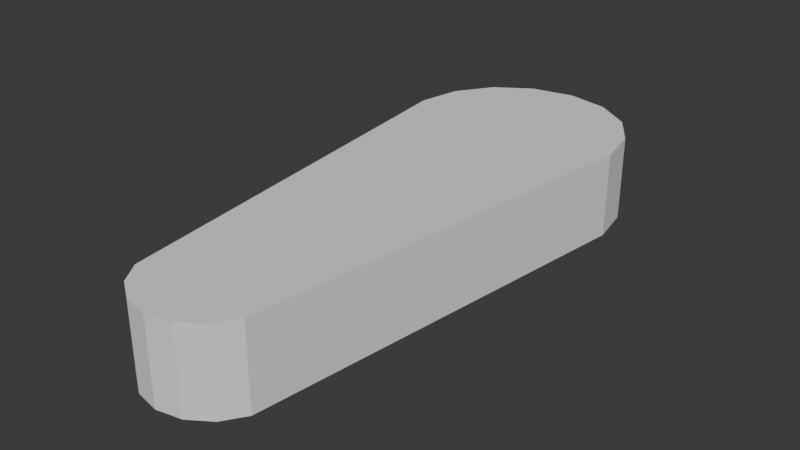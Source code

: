 # Source: ViolinCase.blend  (saved by Blender 4.2.66; exported with 4.5.12 LTS)
import bpy
from mathutils import Matrix  # noqa: F401  (used for matrix-valued properties, if any)

bpy.ops.wm.read_factory_settings(use_empty=True)
scene = bpy.context.scene
scene.name = 'Scene'

# ---- collections
col_collection = bpy.data.collections.new('Collection'); scene.collection.children.link(col_collection)

# ---- world
world_world = bpy.data.worlds.new('World'); scene.world = world_world
world_world.use_nodes = True; world_world.node_tree.nodes.clear()
_N = world_world.node_tree.nodes; _L = world_world.node_tree.links
n0 = _N.new('ShaderNodeOutputWorld'); n0.name = 'World Output'; n0.location = (300, 300)
n1 = _N.new('ShaderNodeBackground'); n1.name = 'Background'; n1.location = (10, 300)
n1.inputs[0].default_value = (0.05088, 0.05088, 0.05088, 1.0)
_L.new(n1.outputs[0], n0.inputs[0])
n0.is_active_output = True
world_world.color = (0.05088, 0.05088, 0.05088)
world_world.sun_shadow_jitter_overblur = 0.0

# ---- meshes
me_cylinder = bpy.data.meshes.new('Cylinder')
me_cylinder.from_pydata([(-1.084e-08, 5.18, -1.0), (-1.084e-08, 5.18, 1.0), (0.6488, 5.051, -1.0), (0.6488, 5.051, 1.0), (1.199, 4.684, -1.0), (1.199, 4.684, 1.0), (1.566, 4.134, -1.0), (1.566, 4.134, 1.0), (1.695, 3.485, -1.0), (1.695, 3.485, 1.0), (0.9239, -2.853, -1.0), (0.9239, -2.853, 1.0), (0.7071, -3.178, -1.0), (0.7071, -3.178, 1.0), (0.3827, -3.394, -1.0), (0.3827, -3.394, 1.0), (-1.118e-08, -3.471, -1.0), (-1.118e-08, -3.471, 1.0), (-0.3827, -3.394, -1.0), (-0.3827, -3.394, 1.0), (-0.7071, -3.178, -1.0), (-0.7071, -3.178, 1.0), (-0.9239, -2.853, -1.0), (-0.9239, -2.853, 1.0), (-1.695, 3.485, -1.0), (-1.695, 3.485, 1.0), (-1.566, 4.134, -1.0), (-1.566, 4.134, 1.0), (-1.199, 4.684, -1.0), (-1.199, 4.684, 1.0), (-0.6488, 5.051, -1.0), (-0.6488, 5.051, 1.0)], [], [(0, 1, 3, 2), (2, 3, 5, 4), (4, 5, 7, 6), (6, 7, 9, 8), (8, 9, 11, 10), (10, 11, 13, 12), (12, 13, 15, 14), (14, 15, 17, 16), (16, 17, 19, 18), (18, 19, 21, 20), (20, 21, 23, 22), (22, 23, 25, 24), (24, 25, 27, 26), (26, 27, 29, 28), (3, 1, 31, 29, 27, 25, 23, 21, 19, 17, 15, 13, 11, 9, 7, 5), (28, 29, 31, 30), (30, 31, 1, 0), (0, 2, 4, 6, 8, 10, 12, 14, 16, 18, 20, 22, 24, 26, 28, 30)])
_uv = me_cylinder.uv_layers.new(name='UVMap')
_uv.uv.foreach_set('vector', [1.0, 0.5, 1.0, 1.0, 0.9375, 1.0, 0.9375, 0.5, 0.9375, 0.5, 0.9375, 1.0, 0.875, 1.0, 0.875, 0.5, 0.875, 0.5, 0.875, 1.0, 0.8125, 1.0, 0.8125, 0.5, 0.8125, 0.5, 0.8125, 1.0, 0.75, 1.0, 0.75, 0.5, 0.75, 0.5, 0.75, 1.0, 0.6875, 1.0, 0.6875, 0.5, 0.6875, 0.5, 0.6875, 1.0, 0.625, 1.0, 0.625, 0.5, 0.625, 0.5, 0.625, 1.0, 0.5625, 1.0, 0.5625, 0.5, 0.5625, 0.5, 0.5625, 1.0, 0.5, 1.0, 0.5, 0.5, 0.5, 0.5, 0.5, 1.0, 0.4375, 1.0, 0.4375, 0.5, 0.4375, 0.5, 0.4375, 1.0, 0.375, 1.0, 0.375, 0.5, 0.375, 0.5, 0.375, 1.0, 0.3125, 1.0, 0.3125, 0.5, 0.3125, 0.5, 0.3125, 1.0, 0.25, 1.0, 0.25, 0.5, 0.25, 0.5, 0.25, 1.0, 0.1875, 1.0, 0.1875, 0.5, 0.1875, 0.5, 0.1875, 1.0, 0.125, 1.0, 0.125, 0.5, 0.3418, 0.4717, 0.25, 0.49, 0.1582, 0.4717, 0.08029, 0.4197, 0.02827, 0.3418, 0.01, 0.25, 0.02827, 0.1582, 0.08029, 0.08029, 0.1582, 0.02827, 0.25, 0.01, 0.3418, 0.02827, 0.4197, 0.08029, 0.4717, 0.1582, 0.49, 0.25, 0.4717, 0.3418, 0.4197, 0.4197, 0.125, 0.5, 0.125, 1.0, 0.0625, 1.0, 0.0625, 0.5, 0.0625, 0.5, 0.0625, 1.0, 0.0, 1.0, 0.0, 0.5, 0.75, 0.49, 0.8418, 0.4717, 0.9197, 0.4197, 0.9717, 0.3418, 0.99, 0.25, 0.9717, 0.1582, 0.9197, 0.08029, 0.8418, 0.02827, 0.75, 0.01, 0.6582, 0.02827, 0.5803, 0.08029, 0.5283, 0.1582, 0.51, 0.25, 0.5283, 0.3418, 0.5803, 0.4197, 0.6582, 0.4717])
me_cylinder.update()

# ---- objects
ob_cylinder = bpy.data.objects.new('Cylinder', me_cylinder)

# ---- transforms, parenting, visibility, modifiers, constraints
ob_cylinder.location = (0.0, 0.0, 0.0)
ob_cylinder.scale = (1.0, 1.0, 0.6415)

# ---- collection membership
col_collection.objects.link(ob_cylinder)

# ---- scene / render settings (as saved in the file)
scene.frame_start = 1; scene.frame_end = 250; scene.frame_set(1)
scene.render.engine = 'BLENDER_EEVEE_NEXT'
bpy.context.view_layer.update()

# ---- added for rendering (the .blend has no active camera and no usable light): camera, sun
cam_auto = bpy.data.cameras.new('AutoCamera')
cam_auto.lens = 50.0
cam_auto.sensor_width = 36.0
cam_auto.clip_end = 1000.0
ob_auto_camera = bpy.data.objects.new('AutoCamera', cam_auto)
scene.collection.objects.link(ob_auto_camera)
ob_auto_camera.location = (8.67842, -9.55926, 6.94274)
ob_auto_camera.rotation_euler = (1.09748, -7.21219e-08, 0.694738)
scene.camera = ob_auto_camera
light_auto_sun = bpy.data.lights.new('AutoSun', 'SUN')
light_auto_sun.energy = 3.0
light_auto_sun.angle = 0.0523599
ob_auto_sun = bpy.data.objects.new('AutoSun', light_auto_sun)
scene.collection.objects.link(ob_auto_sun)
ob_auto_sun.rotation_euler = (0.872665, 0.174533, 0.523599)
bpy.context.view_layer.update()
